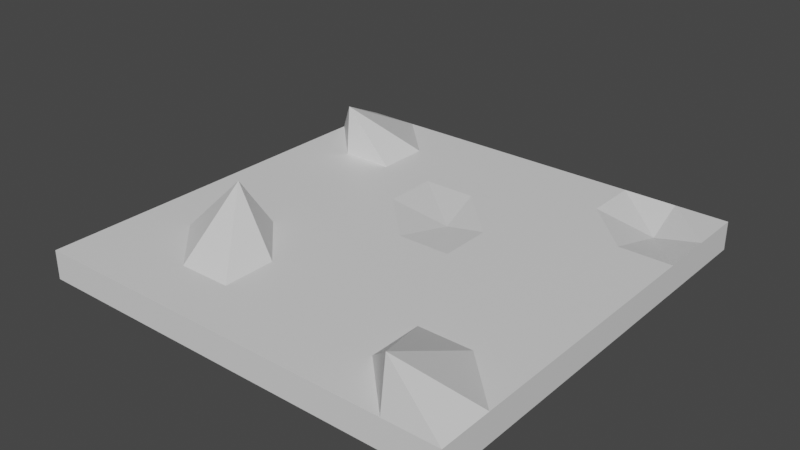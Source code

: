 # Source: blend.blend  (saved by Blender 3.6.11; exported with 4.5.12 LTS)
import bpy
from mathutils import Matrix  # noqa: F401  (used for matrix-valued properties, if any)

bpy.ops.wm.read_factory_settings(use_empty=True)
scene = bpy.context.scene
scene.name = 'Scene'

# ---- collections
col_collection = bpy.data.collections.new('Collection'); scene.collection.children.link(col_collection)

# ---- materials (node trees are filled in below, after node groups)
mat_material = bpy.data.materials.new('Material')
mat_material.alpha_threshold = 0.0
mat_material.use_transparent_shadow = False
mat_material.roughness = 0.5
mat_material.line_color = (0.0, 0.0, 0.0, 1.0)

# ---- material node trees
mat_material.use_nodes = True; mat_material.node_tree.nodes.clear()
_N = mat_material.node_tree.nodes; _L = mat_material.node_tree.links
n0 = _N.new('ShaderNodeOutputMaterial'); n0.name = 'Material Output'; n0.location = (300, 300)
n1 = _N.new('ShaderNodeBsdfPrincipled'); n1.name = 'Principled BSDF'; n1.location = (10, 300)
n1.distribution = 'GGX'
n1.subsurface_method = 'RANDOM_WALK_SKIN'
n1.inputs[3].default_value = 1.45
n1.inputs[27].default_value = (0.0, 0.0, 0.0, 1.0)
n1.inputs[28].default_value = 1.0
_L.new(n1.outputs[0], n0.inputs[0])
n0.is_active_output = True

# ---- world
world_world = bpy.data.worlds.new('World'); scene.world = world_world
world_world.use_nodes = True; world_world.node_tree.nodes.clear()
_N = world_world.node_tree.nodes; _L = world_world.node_tree.links
n0 = _N.new('ShaderNodeOutputWorld'); n0.name = 'World Output'; n0.location = (300, 300)
n1 = _N.new('ShaderNodeBackground'); n1.name = 'Background'; n1.location = (10, 300)
n1.inputs[0].default_value = (0.05088, 0.05088, 0.05088, 1.0)
_L.new(n1.outputs[0], n0.inputs[0])
n0.is_active_output = True
world_world.color = (0.05088, 0.05088, 0.05088)
world_world.use_sun_shadow = False
world_world.sun_shadow_jitter_overblur = 0.0

# ---- meshes
me_cube = bpy.data.meshes.new('Cube')
me_cube.from_pydata([(7.551, 7.551, -0.5105), (7.551, 7.551, 0.5105), (7.551, -7.551, -0.5105), (7.551, -7.551, 0.5105), (-7.551, 7.551, -0.5105), (-7.551, 7.551, 0.5105), (-7.551, -7.551, -0.5105), (-7.551, -7.551, 0.5105), (-7.551, 0.0, 0.5105), (0.0, 7.551, 0.5105), (0.0, -7.551, 0.5105), (7.551, 0.0, 0.5105), (0.0, 0.0, 0.5105), (-7.551, -3.775, 0.5105), (-3.775, 7.551, 0.5105), (3.775, -7.551, 0.5105), (7.551, 3.775, 0.5105), (-7.551, 3.775, 0.5105), (3.775, 7.551, 0.5105), (-3.775, -7.551, 0.5105), (7.551, -3.775, 0.5105), (0.0, -3.775, 0.5105), (0.0, 3.775, 0.5105), (-3.775, 0.0, 0.5105), (3.775, 0.0, 0.5105), (3.775, 3.775, 0.5105), (-3.775, 3.775, 0.5105), (-4.166, -2.897, 2.223), (3.775, -3.775, 0.5105), (-7.551, -5.663, 0.5105), (-5.663, 7.551, 0.5105), (5.663, -7.551, 0.5105), (7.551, 5.663, 0.5105), (-7.551, 1.888, 0.5105), (1.888, 7.551, 0.5105), (-1.888, -7.551, 0.5105), (7.551, -1.888, 0.5105), (0.0, -5.663, 0.5105), (0.4721, 1.825, 0.2745), (-5.663, 0.0, 0.5105), (1.888, 0.0, 0.5105), (-7.551, -1.888, 0.5105), (-1.888, 7.551, 0.5105), (1.888, -7.551, 0.5105), (7.551, 1.888, 0.5105), (-7.551, 5.663, 0.5105), (5.663, 7.551, 0.5105), (-5.663, -7.551, 0.5105), (7.551, -5.663, 0.5105), (0.0, -1.888, 0.5105), (0.0, 5.663, 0.5105), (-1.888, 0.0, 0.5105), (5.663, 0.0, 0.5105), (3.775, 1.888, 0.5105), (3.775, 5.663, 0.5105), (1.888, 3.775, 0.5105), (5.663, 3.775, 0.5105), (-3.775, 1.888, 0.5105), (-3.775, 5.663, 0.5105), (-5.663, 3.775, 0.5105), (-1.888, 3.775, 0.5105), (-3.775, -5.663, 0.5105), (-3.775, -1.888, 0.5105), (-5.663, -3.775, 0.5105), (-1.888, -3.775, 0.5105), (3.775, -5.663, 0.5105), (3.775, -1.888, 0.5105), (1.888, -3.775, 0.5105), (5.663, -3.775, 0.5105), (5.663, -1.888, 0.5105), (1.888, -1.888, 0.5105), (1.888, -5.663, 0.5105), (-1.888, -1.888, 0.5105), (-5.663, -1.888, 0.5105), (-5.663, -5.663, 0.5105), (-1.888, 5.663, 0.5105), (-5.697, 3.964, 2.292), (-5.663, 1.888, 0.5105), (5.808, 5.911, 0.001532), (1.888, 5.663, 0.5105), (1.888, 1.888, 0.5105), (5.663, 1.888, 0.5105), (-1.888, 1.888, 0.5105), (-1.888, -5.663, 0.5105), (5.597, -7.244, 2.228)], [], [(0, 4, 6, 2), (3, 2, 6, 7, 47, 19, 35, 10, 43, 15, 31), (7, 6, 4, 5, 45, 17, 33, 8, 41, 13, 29), (84, 48, 3, 31), (1, 0, 2, 3, 48, 20, 36, 11, 44, 16, 32), (5, 4, 0, 1, 46, 18, 34, 9, 42, 14, 30), (83, 37, 10, 35), (82, 38, 12, 51), (81, 44, 11, 52), (80, 53, 24, 40), (79, 54, 25, 55), (78, 32, 16, 56), (77, 57, 23, 39), (76, 58, 26, 59), (75, 50, 22, 60), (74, 61, 19, 47), (73, 62, 27, 63), (72, 49, 21, 64), (71, 65, 15, 43), (70, 66, 28, 67), (69, 36, 20, 68), (66, 69, 68, 28), (24, 52, 69, 66), (52, 11, 36, 69), (49, 70, 67, 21), (12, 40, 70, 49), (40, 24, 66, 70), (37, 71, 43, 10), (21, 67, 71, 37), (67, 28, 65, 71), (62, 72, 64, 27), (23, 51, 72, 62), (51, 12, 49, 72), (41, 73, 63, 13), (8, 39, 73, 41), (39, 23, 62, 73), (29, 74, 47, 7), (13, 63, 74, 29), (63, 27, 61, 74), (58, 75, 60, 26), (14, 42, 75, 58), (42, 9, 50, 75), (45, 76, 59, 17), (5, 30, 76, 45), (30, 14, 58, 76), (33, 77, 39, 8), (17, 59, 77, 33), (59, 26, 57, 77), (54, 78, 56, 25), (18, 46, 78, 54), (46, 1, 32, 78), (50, 79, 55, 22), (9, 34, 79, 50), (34, 18, 54, 79), (38, 80, 40, 12), (22, 55, 80, 38), (55, 25, 53, 80), (53, 81, 52, 24), (25, 56, 81, 53), (56, 16, 44, 81), (57, 82, 51, 23), (26, 60, 82, 57), (60, 22, 38, 82), (61, 83, 35, 19), (27, 64, 83, 61), (64, 21, 37, 83), (65, 84, 31, 15), (28, 68, 84, 65), (68, 20, 48, 84)])
_uv = me_cube.uv_layers.new(name='UVMap')
_uv.uv.foreach_set('vector', [0.625, 0.5, 0.875, 0.5, 0.875, 0.75, 0.625, 0.75, 0.375, 0.75, 0.625, 0.75, 0.625, 1.0, 0.375, 1.0, 0.375, 0.9688, 0.375, 0.9375, 0.375, 0.9062, 0.375, 0.875, 0.375, 0.8438, 0.375, 0.8125, 0.375, 0.7812, 0.375, 0.0, 0.625, 0.0, 0.625, 0.25, 0.375, 0.25, 0.375, 0.2188, 0.375, 0.1875, 0.375, 0.1562, 0.375, 0.125, 0.375, 0.09375, 0.375, 0.0625, 0.375, 0.03125, 0.3438, 0.7188, 0.375, 0.7188, 0.375, 0.75, 0.3438, 0.75, 0.375, 0.5, 0.625, 0.5, 0.625, 0.75, 0.375, 0.75, 0.375, 0.7188, 0.375, 0.6875, 0.375, 0.6562, 0.375, 0.625, 0.375, 0.5938, 0.375, 0.5625, 0.375, 0.5312, 0.375, 0.25, 0.625, 0.25, 0.625, 0.5, 0.375, 0.5, 0.375, 0.4688, 0.375, 0.4375, 0.375, 0.4062, 0.375, 0.375, 0.375, 0.3438, 0.375, 0.3125, 0.375, 0.2812, 0.2188, 0.7188, 0.25, 0.7188, 0.25, 0.75, 0.2188, 0.75, 0.2188, 0.5938, 0.25, 0.5938, 0.25, 0.625, 0.2188, 0.625, 0.3438, 0.5938, 0.375, 0.5938, 0.375, 0.625, 0.3438, 0.625, 0.2812, 0.5938, 0.3125, 0.5938, 0.3125, 0.625, 0.2812, 0.625, 0.2812, 0.5312, 0.3125, 0.5312, 0.3125, 0.5625, 0.2812, 0.5625, 0.3438, 0.5312, 0.375, 0.5312, 0.375, 0.5625, 0.3438, 0.5625, 0.1562, 0.5938, 0.1875, 0.5938, 0.1875, 0.625, 0.1562, 0.625, 0.1562, 0.5312, 0.1875, 0.5312, 0.1875, 0.5625, 0.1562, 0.5625, 0.2188, 0.5312, 0.25, 0.5312, 0.25, 0.5625, 0.2188, 0.5625, 0.1562, 0.7188, 0.1875, 0.7188, 0.1875, 0.75, 0.1562, 0.75, 0.1562, 0.6562, 0.1875, 0.6562, 0.1875, 0.6875, 0.1562, 0.6875, 0.2188, 0.6562, 0.25, 0.6562, 0.25, 0.6875, 0.2188, 0.6875, 0.2812, 0.7188, 0.3125, 0.7188, 0.3125, 0.75, 0.2812, 0.75, 0.2812, 0.6562, 0.3125, 0.6562, 0.3125, 0.6875, 0.2812, 0.6875, 0.3438, 0.6562, 0.375, 0.6562, 0.375, 0.6875, 0.3438, 0.6875, 0.3125, 0.6562, 0.3438, 0.6562, 0.3438, 0.6875, 0.3125, 0.6875, 0.3125, 0.625, 0.3438, 0.625, 0.3438, 0.6562, 0.3125, 0.6562, 0.3438, 0.625, 0.375, 0.625, 0.375, 0.6562, 0.3438, 0.6562, 0.25, 0.6562, 0.2812, 0.6562, 0.2812, 0.6875, 0.25, 0.6875, 0.25, 0.625, 0.2812, 0.625, 0.2812, 0.6562, 0.25, 0.6562, 0.2812, 0.625, 0.3125, 0.625, 0.3125, 0.6562, 0.2812, 0.6562, 0.25, 0.7188, 0.2812, 0.7188, 0.2812, 0.75, 0.25, 0.75, 0.25, 0.6875, 0.2812, 0.6875, 0.2812, 0.7188, 0.25, 0.7188, 0.2812, 0.6875, 0.3125, 0.6875, 0.3125, 0.7188, 0.2812, 0.7188, 0.1875, 0.6562, 0.2188, 0.6562, 0.2188, 0.6875, 0.1875, 0.6875, 0.1875, 0.625, 0.2188, 0.625, 0.2188, 0.6562, 0.1875, 0.6562, 0.2188, 0.625, 0.25, 0.625, 0.25, 0.6562, 0.2188, 0.6562, 0.125, 0.6562, 0.1562, 0.6562, 0.1562, 0.6875, 0.125, 0.6875, 0.125, 0.625, 0.1562, 0.625, 0.1562, 0.6562, 0.125, 0.6562, 0.1562, 0.625, 0.1875, 0.625, 0.1875, 0.6562, 0.1562, 0.6562, 0.125, 0.7188, 0.1562, 0.7188, 0.1562, 0.75, 0.125, 0.75, 0.125, 0.6875, 0.1562, 0.6875, 0.1562, 0.7188, 0.125, 0.7188, 0.1562, 0.6875, 0.1875, 0.6875, 0.1875, 0.7188, 0.1562, 0.7188, 0.1875, 0.5312, 0.2188, 0.5312, 0.2188, 0.5625, 0.1875, 0.5625, 0.1875, 0.5, 0.2188, 0.5, 0.2188, 0.5312, 0.1875, 0.5312, 0.2188, 0.5, 0.25, 0.5, 0.25, 0.5312, 0.2188, 0.5312, 0.125, 0.5312, 0.1562, 0.5312, 0.1562, 0.5625, 0.125, 0.5625, 0.125, 0.5, 0.1562, 0.5, 0.1562, 0.5312, 0.125, 0.5312, 0.1562, 0.5, 0.1875, 0.5, 0.1875, 0.5312, 0.1562, 0.5312, 0.125, 0.5938, 0.1562, 0.5938, 0.1562, 0.625, 0.125, 0.625, 0.125, 0.5625, 0.1562, 0.5625, 0.1562, 0.5938, 0.125, 0.5938, 0.1562, 0.5625, 0.1875, 0.5625, 0.1875, 0.5938, 0.1562, 0.5938, 0.3125, 0.5312, 0.3438, 0.5312, 0.3438, 0.5625, 0.3125, 0.5625, 0.3125, 0.5, 0.3438, 0.5, 0.3438, 0.5312, 0.3125, 0.5312, 0.3438, 0.5, 0.375, 0.5, 0.375, 0.5312, 0.3438, 0.5312, 0.25, 0.5312, 0.2812, 0.5312, 0.2812, 0.5625, 0.25, 0.5625, 0.25, 0.5, 0.2812, 0.5, 0.2812, 0.5312, 0.25, 0.5312, 0.2812, 0.5, 0.3125, 0.5, 0.3125, 0.5312, 0.2812, 0.5312, 0.25, 0.5938, 0.2812, 0.5938, 0.2812, 0.625, 0.25, 0.625, 0.25, 0.5625, 0.2812, 0.5625, 0.2812, 0.5938, 0.25, 0.5938, 0.2812, 0.5625, 0.3125, 0.5625, 0.3125, 0.5938, 0.2812, 0.5938, 0.3125, 0.5938, 0.3438, 0.5938, 0.3438, 0.625, 0.3125, 0.625, 0.3125, 0.5625, 0.3438, 0.5625, 0.3438, 0.5938, 0.3125, 0.5938, 0.3438, 0.5625, 0.375, 0.5625, 0.375, 0.5938, 0.3438, 0.5938, 0.1875, 0.5938, 0.2188, 0.5938, 0.2188, 0.625, 0.1875, 0.625, 0.1875, 0.5625, 0.2188, 0.5625, 0.2188, 0.5938, 0.1875, 0.5938, 0.2188, 0.5625, 0.25, 0.5625, 0.25, 0.5938, 0.2188, 0.5938, 0.1875, 0.7188, 0.2188, 0.7188, 0.2188, 0.75, 0.1875, 0.75, 0.1875, 0.6875, 0.2188, 0.6875, 0.2188, 0.7188, 0.1875, 0.7188, 0.2188, 0.6875, 0.25, 0.6875, 0.25, 0.7188, 0.2188, 0.7188, 0.3125, 0.7188, 0.3438, 0.7188, 0.3438, 0.75, 0.3125, 0.75, 0.3125, 0.6875, 0.3438, 0.6875, 0.3438, 0.7188, 0.3125, 0.7188, 0.3438, 0.6875, 0.375, 0.6875, 0.375, 0.7188, 0.3438, 0.7188])
me_cube.materials.append(mat_material)
me_cube.use_mirror_vertex_groups = False
me_cube.update()

# ---- objects
ob_cube = bpy.data.objects.new('Cube', me_cube)

# ---- transforms, parenting, visibility, modifiers, constraints
ob_cube.location = (0.0, 0.0, 0.0)
ob_cube.lock_rotations_4d = False
ob_cube.empty_display_type = 'ARROWS'
ob_cube.lineart.crease_threshold = 0.0

# ---- collection membership
col_collection.objects.link(ob_cube)

# ---- scene / render settings (as saved in the file)
scene.frame_start = 1; scene.frame_end = 250; scene.frame_set(1)
scene.render.engine = 'BLENDER_EEVEE_NEXT'
scene.cycles.sampling_pattern = 'TABULATED_SOBOL'
scene.view_settings.view_transform = 'Filmic'
bpy.context.view_layer.update()

# ---- added for rendering (the .blend has no active camera and no usable light): camera, sun
cam_auto = bpy.data.cameras.new('AutoCamera')
cam_auto.lens = 50.0
cam_auto.sensor_width = 36.0
cam_auto.clip_end = 1000.0
ob_auto_camera = bpy.data.objects.new('AutoCamera', cam_auto)
scene.collection.objects.link(ob_auto_camera)
ob_auto_camera.location = (19.9287, -23.9145, 16.8337)
ob_auto_camera.rotation_euler = (1.09748, -7.21219e-08, 0.694738)
scene.camera = ob_auto_camera
light_auto_sun = bpy.data.lights.new('AutoSun', 'SUN')
light_auto_sun.energy = 3.0
light_auto_sun.angle = 0.0523599
ob_auto_sun = bpy.data.objects.new('AutoSun', light_auto_sun)
scene.collection.objects.link(ob_auto_sun)
ob_auto_sun.rotation_euler = (0.872665, 0.174533, 0.523599)
bpy.context.view_layer.update()
